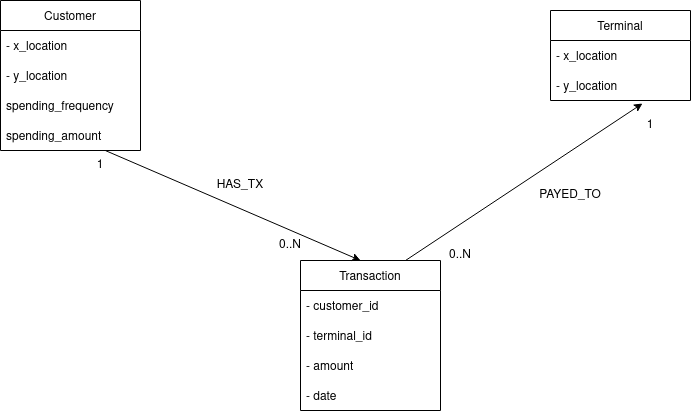

The diagram above was exported from draw.io. Its source (the exported page's mxGraphModel, read from the mxfile embedded in the PNG):
<mxGraphModel dx="1422" dy="764" grid="1" gridSize="10" guides="1" tooltips="1" connect="1" arrows="1" fold="1" page="1" pageScale="1" pageWidth="850" pageHeight="1100" math="0" shadow="0">
  <root>
    <mxCell id="0" />
    <mxCell id="1" parent="0" />
    <mxCell id="ywk_W2PWT3u4vS9lml8n-1" value="Customer" style="swimlane;fontStyle=0;childLayout=stackLayout;horizontal=1;startSize=30;horizontalStack=0;resizeParent=1;resizeParentMax=0;resizeLast=0;collapsible=1;marginBottom=0;" vertex="1" parent="1">
      <mxGeometry x="80" y="130" width="140" height="150" as="geometry" />
    </mxCell>
    <mxCell id="ywk_W2PWT3u4vS9lml8n-2" value="- x_location" style="text;strokeColor=none;fillColor=none;align=left;verticalAlign=middle;spacingLeft=4;spacingRight=4;overflow=hidden;points=[[0,0.5],[1,0.5]];portConstraint=eastwest;rotatable=0;" vertex="1" parent="ywk_W2PWT3u4vS9lml8n-1">
      <mxGeometry y="30" width="140" height="30" as="geometry" />
    </mxCell>
    <mxCell id="ywk_W2PWT3u4vS9lml8n-3" value="- y_location" style="text;strokeColor=none;fillColor=none;align=left;verticalAlign=middle;spacingLeft=4;spacingRight=4;overflow=hidden;points=[[0,0.5],[1,0.5]];portConstraint=eastwest;rotatable=0;" vertex="1" parent="ywk_W2PWT3u4vS9lml8n-1">
      <mxGeometry y="60" width="140" height="30" as="geometry" />
    </mxCell>
    <mxCell id="ywk_W2PWT3u4vS9lml8n-4" value="spending_frequency" style="text;strokeColor=none;fillColor=none;align=left;verticalAlign=middle;spacingLeft=4;spacingRight=4;overflow=hidden;points=[[0,0.5],[1,0.5]];portConstraint=eastwest;rotatable=0;" vertex="1" parent="ywk_W2PWT3u4vS9lml8n-1">
      <mxGeometry y="90" width="140" height="30" as="geometry" />
    </mxCell>
    <mxCell id="ywk_W2PWT3u4vS9lml8n-5" value="spending_amount" style="text;strokeColor=none;fillColor=none;align=left;verticalAlign=middle;spacingLeft=4;spacingRight=4;overflow=hidden;points=[[0,0.5],[1,0.5]];portConstraint=eastwest;rotatable=0;" vertex="1" parent="ywk_W2PWT3u4vS9lml8n-1">
      <mxGeometry y="120" width="140" height="30" as="geometry" />
    </mxCell>
    <mxCell id="ywk_W2PWT3u4vS9lml8n-6" value="Terminal" style="swimlane;fontStyle=0;childLayout=stackLayout;horizontal=1;startSize=30;horizontalStack=0;resizeParent=1;resizeParentMax=0;resizeLast=0;collapsible=1;marginBottom=0;" vertex="1" parent="1">
      <mxGeometry x="630" y="140" width="140" height="90" as="geometry" />
    </mxCell>
    <mxCell id="ywk_W2PWT3u4vS9lml8n-7" value="- x_location" style="text;strokeColor=none;fillColor=none;align=left;verticalAlign=middle;spacingLeft=4;spacingRight=4;overflow=hidden;points=[[0,0.5],[1,0.5]];portConstraint=eastwest;rotatable=0;" vertex="1" parent="ywk_W2PWT3u4vS9lml8n-6">
      <mxGeometry y="30" width="140" height="30" as="geometry" />
    </mxCell>
    <mxCell id="ywk_W2PWT3u4vS9lml8n-8" value="- y_location" style="text;strokeColor=none;fillColor=none;align=left;verticalAlign=middle;spacingLeft=4;spacingRight=4;overflow=hidden;points=[[0,0.5],[1,0.5]];portConstraint=eastwest;rotatable=0;" vertex="1" parent="ywk_W2PWT3u4vS9lml8n-6">
      <mxGeometry y="60" width="140" height="30" as="geometry" />
    </mxCell>
    <mxCell id="ywk_W2PWT3u4vS9lml8n-12" value="Transaction" style="swimlane;fontStyle=0;childLayout=stackLayout;horizontal=1;startSize=30;horizontalStack=0;resizeParent=1;resizeParentMax=0;resizeLast=0;collapsible=1;marginBottom=0;" vertex="1" parent="1">
      <mxGeometry x="380" y="390" width="140" height="150" as="geometry" />
    </mxCell>
    <mxCell id="ywk_W2PWT3u4vS9lml8n-13" value="- customer_id" style="text;strokeColor=none;fillColor=none;align=left;verticalAlign=middle;spacingLeft=4;spacingRight=4;overflow=hidden;points=[[0,0.5],[1,0.5]];portConstraint=eastwest;rotatable=0;" vertex="1" parent="ywk_W2PWT3u4vS9lml8n-12">
      <mxGeometry y="30" width="140" height="30" as="geometry" />
    </mxCell>
    <mxCell id="ywk_W2PWT3u4vS9lml8n-14" value="- terminal_id" style="text;strokeColor=none;fillColor=none;align=left;verticalAlign=middle;spacingLeft=4;spacingRight=4;overflow=hidden;points=[[0,0.5],[1,0.5]];portConstraint=eastwest;rotatable=0;" vertex="1" parent="ywk_W2PWT3u4vS9lml8n-12">
      <mxGeometry y="60" width="140" height="30" as="geometry" />
    </mxCell>
    <mxCell id="ywk_W2PWT3u4vS9lml8n-15" value="- amount" style="text;strokeColor=none;fillColor=none;align=left;verticalAlign=middle;spacingLeft=4;spacingRight=4;overflow=hidden;points=[[0,0.5],[1,0.5]];portConstraint=eastwest;rotatable=0;" vertex="1" parent="ywk_W2PWT3u4vS9lml8n-12">
      <mxGeometry y="90" width="140" height="30" as="geometry" />
    </mxCell>
    <mxCell id="ywk_W2PWT3u4vS9lml8n-16" value="- date" style="text;strokeColor=none;fillColor=none;align=left;verticalAlign=middle;spacingLeft=4;spacingRight=4;overflow=hidden;points=[[0,0.5],[1,0.5]];portConstraint=eastwest;rotatable=0;" vertex="1" parent="ywk_W2PWT3u4vS9lml8n-12">
      <mxGeometry y="120" width="140" height="30" as="geometry" />
    </mxCell>
    <mxCell id="ywk_W2PWT3u4vS9lml8n-18" value="" style="endArrow=classic;html=1;rounded=0;entryX=0.429;entryY=0;entryDx=0;entryDy=0;entryPerimeter=0;" edge="1" parent="1" source="ywk_W2PWT3u4vS9lml8n-5" target="ywk_W2PWT3u4vS9lml8n-12">
      <mxGeometry width="50" height="50" relative="1" as="geometry">
        <mxPoint x="250" y="310" as="sourcePoint" />
        <mxPoint x="210" y="360" as="targetPoint" />
      </mxGeometry>
    </mxCell>
    <mxCell id="ywk_W2PWT3u4vS9lml8n-20" value="" style="endArrow=classic;html=1;rounded=0;exitX=0.75;exitY=0;exitDx=0;exitDy=0;entryX=0.657;entryY=1.1;entryDx=0;entryDy=0;entryPerimeter=0;" edge="1" parent="1" source="ywk_W2PWT3u4vS9lml8n-12" target="ywk_W2PWT3u4vS9lml8n-8">
      <mxGeometry width="50" height="50" relative="1" as="geometry">
        <mxPoint x="520" y="270" as="sourcePoint" />
        <mxPoint x="570" y="270" as="targetPoint" />
      </mxGeometry>
    </mxCell>
    <mxCell id="ywk_W2PWT3u4vS9lml8n-21" value="HAS_TX" style="text;html=1;strokeColor=none;fillColor=none;align=center;verticalAlign=middle;whiteSpace=wrap;rounded=0;" vertex="1" parent="1">
      <mxGeometry x="290" y="300" width="60" height="30" as="geometry" />
    </mxCell>
    <mxCell id="ywk_W2PWT3u4vS9lml8n-22" value="PAYED_TO" style="text;html=1;strokeColor=none;fillColor=none;align=center;verticalAlign=middle;whiteSpace=wrap;rounded=0;" vertex="1" parent="1">
      <mxGeometry x="620" y="310" width="60" height="30" as="geometry" />
    </mxCell>
    <mxCell id="ywk_W2PWT3u4vS9lml8n-23" value="0..N" style="text;html=1;strokeColor=none;fillColor=none;align=center;verticalAlign=middle;whiteSpace=wrap;rounded=0;" vertex="1" parent="1">
      <mxGeometry x="340" y="360" width="60" height="30" as="geometry" />
    </mxCell>
    <mxCell id="ywk_W2PWT3u4vS9lml8n-24" value="1" style="text;html=1;strokeColor=none;fillColor=none;align=center;verticalAlign=middle;whiteSpace=wrap;rounded=0;" vertex="1" parent="1">
      <mxGeometry x="150" y="280" width="60" height="30" as="geometry" />
    </mxCell>
    <mxCell id="ywk_W2PWT3u4vS9lml8n-25" value="0..N" style="text;html=1;strokeColor=none;fillColor=none;align=center;verticalAlign=middle;whiteSpace=wrap;rounded=0;" vertex="1" parent="1">
      <mxGeometry x="510" y="370" width="60" height="30" as="geometry" />
    </mxCell>
    <mxCell id="ywk_W2PWT3u4vS9lml8n-26" value="1" style="text;html=1;strokeColor=none;fillColor=none;align=center;verticalAlign=middle;whiteSpace=wrap;rounded=0;" vertex="1" parent="1">
      <mxGeometry x="700" y="240" width="60" height="30" as="geometry" />
    </mxCell>
  </root>
</mxGraphModel>